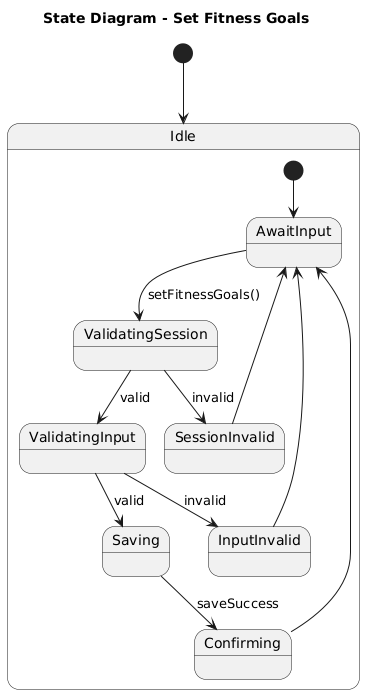

The diagram above was rendered by PlantUML. Its source (embedded in the PNG):
@startuml
title State Diagram - Set Fitness Goals
[*] --> Idle
state Idle {
  [*] --> AwaitInput
  AwaitInput --> ValidatingSession : setFitnessGoals()
  ValidatingSession --> SessionInvalid : invalid
  SessionInvalid --> AwaitInput
  ValidatingSession --> ValidatingInput : valid
  ValidatingInput --> InputInvalid : invalid
  InputInvalid --> AwaitInput
  ValidatingInput --> Saving : valid
  Saving --> Confirming : saveSuccess
  Confirming --> AwaitInput
}
@enduml